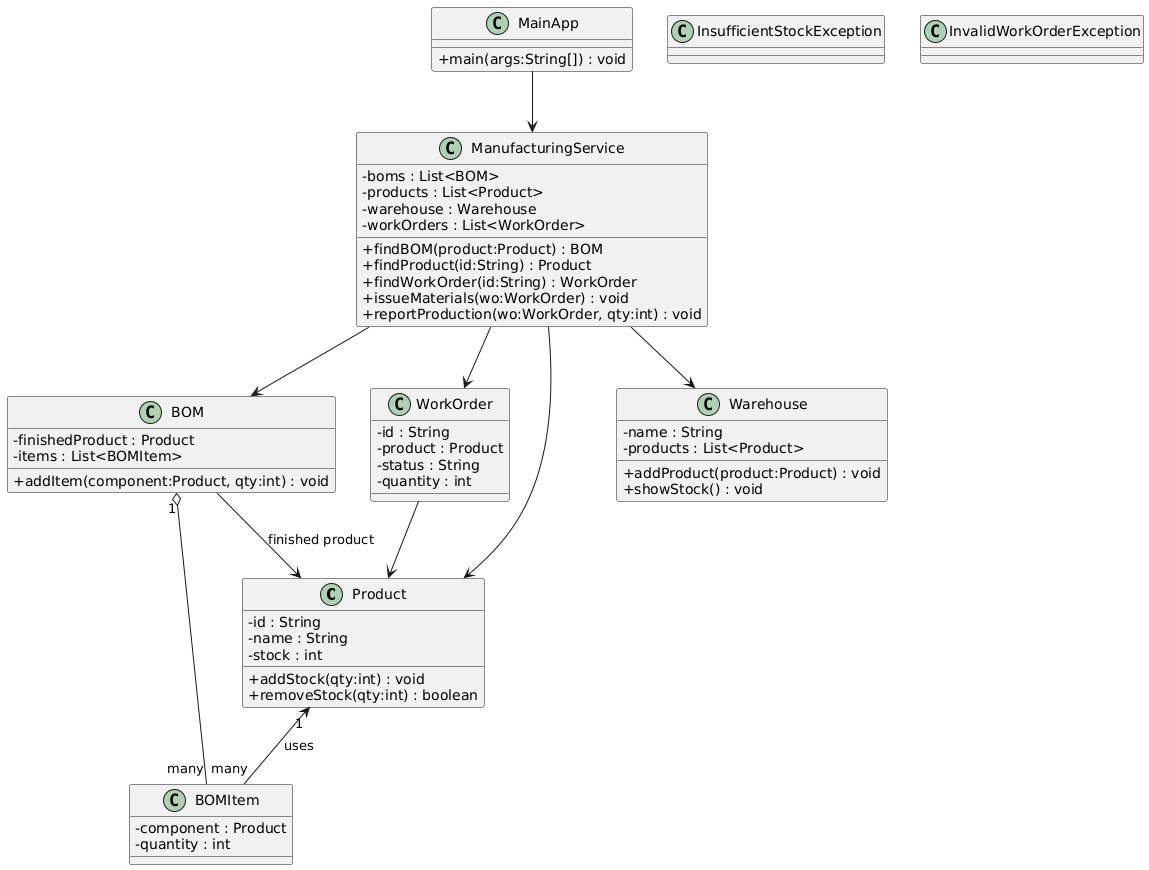

The diagram above was rendered by PlantUML. Its source (embedded in the PNG):
@startuml
skinparam classAttributeIconSize 0

' ==== Model Package ====
class Product {
  - id : String
  - name : String
  - stock : int
  + addStock(qty:int) : void
  + removeStock(qty:int) : boolean
}

class BOM {
  - finishedProduct : Product
  - items : List<BOMItem>
  + addItem(component:Product, qty:int) : void
}

class BOMItem {
  - component : Product
  - quantity : int
}

class WorkOrder {
  - id : String
  - product : Product
  - status : String
  - quantity : int
}

class Warehouse {
  - name : String
  - products : List<Product>
  + addProduct(product:Product) : void
  + showStock() : void
}

' ==== Service Package ====
class ManufacturingService {
  - boms : List<BOM>
  - products : List<Product>
  - warehouse : Warehouse
  - workOrders : List<WorkOrder>
  + findBOM(product:Product) : BOM
  + findProduct(id:String) : Product
  + findWorkOrder(id:String) : WorkOrder
  + issueMaterials(wo:WorkOrder) : void
  + reportProduction(wo:WorkOrder, qty:int) : void
}

' ==== Exception Package ====
class InsufficientStockException
class InvalidWorkOrderException

' ==== Main Package ====
class MainApp {
  + main(args:String[]) : void
}

' ==== Relationships (simple student style) ====
Product "1" <-- "many" BOMItem : uses
BOM "1" o-- "many" BOMItem
BOM --> Product : finished product
WorkOrder --> Product
ManufacturingService --> Warehouse
ManufacturingService --> Product
ManufacturingService --> BOM
ManufacturingService --> WorkOrder
MainApp --> ManufacturingService
@enduml